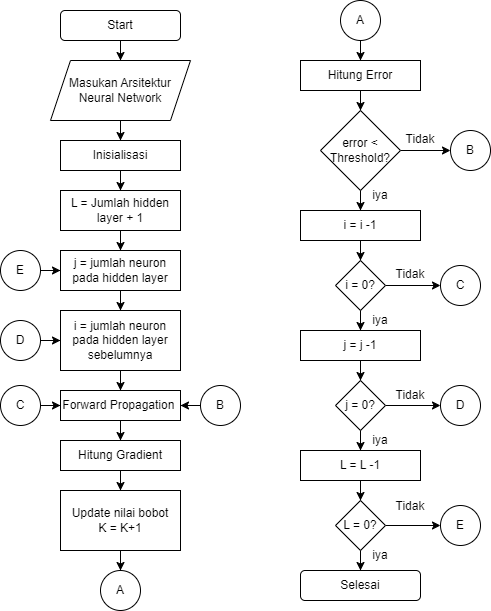

The diagram above was exported from draw.io. Its source (the exported page's mxGraphModel, read from the mxfile embedded in the PNG):
<mxGraphModel dx="1050" dy="629" grid="1" gridSize="10" guides="1" tooltips="1" connect="1" arrows="1" fold="1" page="1" pageScale="1" pageWidth="850" pageHeight="1100" math="0" shadow="0">
  <root>
    <mxCell id="0" />
    <mxCell id="1" parent="0" />
    <mxCell id="Mt6yJzGTRLuFbdHRKsXh-11" style="edgeStyle=orthogonalEdgeStyle;rounded=0;orthogonalLoop=1;jettySize=auto;html=1;" edge="1" parent="1" source="1AfxcTyK73WpYxChOQ4h-1" target="Mt6yJzGTRLuFbdHRKsXh-1">
      <mxGeometry relative="1" as="geometry" />
    </mxCell>
    <mxCell id="1AfxcTyK73WpYxChOQ4h-1" value="Start" style="rounded=1;whiteSpace=wrap;html=1;" parent="1" vertex="1">
      <mxGeometry x="250" y="80" width="120" height="30" as="geometry" />
    </mxCell>
    <mxCell id="Mt6yJzGTRLuFbdHRKsXh-12" style="edgeStyle=orthogonalEdgeStyle;rounded=0;orthogonalLoop=1;jettySize=auto;html=1;" edge="1" parent="1" source="Mt6yJzGTRLuFbdHRKsXh-1" target="Mt6yJzGTRLuFbdHRKsXh-2">
      <mxGeometry relative="1" as="geometry" />
    </mxCell>
    <mxCell id="Mt6yJzGTRLuFbdHRKsXh-1" value="Masukan Arsitektur Neural Network" style="shape=parallelogram;perimeter=parallelogramPerimeter;whiteSpace=wrap;html=1;fixedSize=1;" vertex="1" parent="1">
      <mxGeometry x="240" y="130" width="140" height="60" as="geometry" />
    </mxCell>
    <mxCell id="Mt6yJzGTRLuFbdHRKsXh-13" style="edgeStyle=orthogonalEdgeStyle;rounded=0;orthogonalLoop=1;jettySize=auto;html=1;" edge="1" parent="1" source="Mt6yJzGTRLuFbdHRKsXh-2" target="Mt6yJzGTRLuFbdHRKsXh-3">
      <mxGeometry relative="1" as="geometry" />
    </mxCell>
    <mxCell id="Mt6yJzGTRLuFbdHRKsXh-2" value="Inisialisasi" style="rounded=0;whiteSpace=wrap;html=1;" vertex="1" parent="1">
      <mxGeometry x="250" y="210" width="120" height="30" as="geometry" />
    </mxCell>
    <mxCell id="Mt6yJzGTRLuFbdHRKsXh-16" style="edgeStyle=orthogonalEdgeStyle;rounded=0;orthogonalLoop=1;jettySize=auto;html=1;" edge="1" parent="1" source="Mt6yJzGTRLuFbdHRKsXh-3" target="Mt6yJzGTRLuFbdHRKsXh-4">
      <mxGeometry relative="1" as="geometry" />
    </mxCell>
    <mxCell id="Mt6yJzGTRLuFbdHRKsXh-3" value="L = Jumlah hidden layer + 1" style="rounded=0;whiteSpace=wrap;html=1;" vertex="1" parent="1">
      <mxGeometry x="250" y="260" width="120" height="40" as="geometry" />
    </mxCell>
    <mxCell id="Mt6yJzGTRLuFbdHRKsXh-17" style="edgeStyle=orthogonalEdgeStyle;rounded=0;orthogonalLoop=1;jettySize=auto;html=1;" edge="1" parent="1" source="Mt6yJzGTRLuFbdHRKsXh-4" target="Mt6yJzGTRLuFbdHRKsXh-5">
      <mxGeometry relative="1" as="geometry" />
    </mxCell>
    <mxCell id="Mt6yJzGTRLuFbdHRKsXh-4" value="j = jumlah neuron pada hidden layer" style="rounded=0;whiteSpace=wrap;html=1;" vertex="1" parent="1">
      <mxGeometry x="250" y="320" width="120" height="40" as="geometry" />
    </mxCell>
    <mxCell id="Mt6yJzGTRLuFbdHRKsXh-18" style="edgeStyle=orthogonalEdgeStyle;rounded=0;orthogonalLoop=1;jettySize=auto;html=1;" edge="1" parent="1" source="Mt6yJzGTRLuFbdHRKsXh-5" target="Mt6yJzGTRLuFbdHRKsXh-6">
      <mxGeometry relative="1" as="geometry" />
    </mxCell>
    <mxCell id="Mt6yJzGTRLuFbdHRKsXh-5" value="i = jumlah neuron pada hidden layer sebelumnya" style="rounded=0;whiteSpace=wrap;html=1;" vertex="1" parent="1">
      <mxGeometry x="250" y="380" width="120" height="60" as="geometry" />
    </mxCell>
    <mxCell id="Mt6yJzGTRLuFbdHRKsXh-19" style="edgeStyle=orthogonalEdgeStyle;rounded=0;orthogonalLoop=1;jettySize=auto;html=1;" edge="1" parent="1" source="Mt6yJzGTRLuFbdHRKsXh-6" target="Mt6yJzGTRLuFbdHRKsXh-7">
      <mxGeometry relative="1" as="geometry" />
    </mxCell>
    <mxCell id="Mt6yJzGTRLuFbdHRKsXh-6" value="Forward Propagation&amp;nbsp;" style="rounded=0;whiteSpace=wrap;html=1;" vertex="1" parent="1">
      <mxGeometry x="250" y="460" width="120" height="30" as="geometry" />
    </mxCell>
    <mxCell id="Mt6yJzGTRLuFbdHRKsXh-20" style="edgeStyle=orthogonalEdgeStyle;rounded=0;orthogonalLoop=1;jettySize=auto;html=1;" edge="1" parent="1" source="Mt6yJzGTRLuFbdHRKsXh-7" target="Mt6yJzGTRLuFbdHRKsXh-8">
      <mxGeometry relative="1" as="geometry" />
    </mxCell>
    <mxCell id="Mt6yJzGTRLuFbdHRKsXh-7" value="Hitung Gradient" style="rounded=0;whiteSpace=wrap;html=1;" vertex="1" parent="1">
      <mxGeometry x="250" y="510" width="120" height="30" as="geometry" />
    </mxCell>
    <mxCell id="Mt6yJzGTRLuFbdHRKsXh-21" style="edgeStyle=orthogonalEdgeStyle;rounded=0;orthogonalLoop=1;jettySize=auto;html=1;" edge="1" parent="1" source="Mt6yJzGTRLuFbdHRKsXh-8" target="Mt6yJzGTRLuFbdHRKsXh-9">
      <mxGeometry relative="1" as="geometry" />
    </mxCell>
    <mxCell id="Mt6yJzGTRLuFbdHRKsXh-8" value="Update nilai bobot&lt;div&gt;K = K+1&lt;/div&gt;" style="rounded=0;whiteSpace=wrap;html=1;" vertex="1" parent="1">
      <mxGeometry x="250" y="560" width="120" height="60" as="geometry" />
    </mxCell>
    <mxCell id="Mt6yJzGTRLuFbdHRKsXh-9" value="A" style="ellipse;whiteSpace=wrap;html=1;aspect=fixed;" vertex="1" parent="1">
      <mxGeometry x="290" y="640" width="40" height="40" as="geometry" />
    </mxCell>
    <mxCell id="Mt6yJzGTRLuFbdHRKsXh-32" style="edgeStyle=orthogonalEdgeStyle;rounded=0;orthogonalLoop=1;jettySize=auto;html=1;entryX=0.5;entryY=0;entryDx=0;entryDy=0;" edge="1" parent="1" source="Mt6yJzGTRLuFbdHRKsXh-10" target="Mt6yJzGTRLuFbdHRKsXh-22">
      <mxGeometry relative="1" as="geometry" />
    </mxCell>
    <mxCell id="Mt6yJzGTRLuFbdHRKsXh-10" value="A" style="ellipse;whiteSpace=wrap;html=1;aspect=fixed;" vertex="1" parent="1">
      <mxGeometry x="530" y="70" width="40" height="40" as="geometry" />
    </mxCell>
    <mxCell id="Mt6yJzGTRLuFbdHRKsXh-33" style="edgeStyle=orthogonalEdgeStyle;rounded=0;orthogonalLoop=1;jettySize=auto;html=1;" edge="1" parent="1" source="Mt6yJzGTRLuFbdHRKsXh-22" target="Mt6yJzGTRLuFbdHRKsXh-23">
      <mxGeometry relative="1" as="geometry" />
    </mxCell>
    <mxCell id="Mt6yJzGTRLuFbdHRKsXh-22" value="Hitung Error" style="rounded=0;whiteSpace=wrap;html=1;" vertex="1" parent="1">
      <mxGeometry x="490" y="130" width="120" height="30" as="geometry" />
    </mxCell>
    <mxCell id="Mt6yJzGTRLuFbdHRKsXh-35" style="edgeStyle=orthogonalEdgeStyle;rounded=0;orthogonalLoop=1;jettySize=auto;html=1;" edge="1" parent="1" source="Mt6yJzGTRLuFbdHRKsXh-23" target="Mt6yJzGTRLuFbdHRKsXh-24">
      <mxGeometry relative="1" as="geometry" />
    </mxCell>
    <mxCell id="Mt6yJzGTRLuFbdHRKsXh-51" style="edgeStyle=orthogonalEdgeStyle;rounded=0;orthogonalLoop=1;jettySize=auto;html=1;" edge="1" parent="1" source="Mt6yJzGTRLuFbdHRKsXh-23" target="Mt6yJzGTRLuFbdHRKsXh-43">
      <mxGeometry relative="1" as="geometry" />
    </mxCell>
    <mxCell id="Mt6yJzGTRLuFbdHRKsXh-23" value="error &amp;lt; Threshold?" style="rhombus;whiteSpace=wrap;html=1;" vertex="1" parent="1">
      <mxGeometry x="510" y="180" width="80" height="80" as="geometry" />
    </mxCell>
    <mxCell id="Mt6yJzGTRLuFbdHRKsXh-36" style="edgeStyle=orthogonalEdgeStyle;rounded=0;orthogonalLoop=1;jettySize=auto;html=1;" edge="1" parent="1" source="Mt6yJzGTRLuFbdHRKsXh-24" target="Mt6yJzGTRLuFbdHRKsXh-25">
      <mxGeometry relative="1" as="geometry" />
    </mxCell>
    <mxCell id="Mt6yJzGTRLuFbdHRKsXh-24" value="i = i -1" style="rounded=0;whiteSpace=wrap;html=1;" vertex="1" parent="1">
      <mxGeometry x="490" y="280" width="120" height="30" as="geometry" />
    </mxCell>
    <mxCell id="Mt6yJzGTRLuFbdHRKsXh-37" style="edgeStyle=orthogonalEdgeStyle;rounded=0;orthogonalLoop=1;jettySize=auto;html=1;" edge="1" parent="1" source="Mt6yJzGTRLuFbdHRKsXh-25" target="Mt6yJzGTRLuFbdHRKsXh-26">
      <mxGeometry relative="1" as="geometry" />
    </mxCell>
    <mxCell id="Mt6yJzGTRLuFbdHRKsXh-50" style="edgeStyle=orthogonalEdgeStyle;rounded=0;orthogonalLoop=1;jettySize=auto;html=1;" edge="1" parent="1" source="Mt6yJzGTRLuFbdHRKsXh-25" target="Mt6yJzGTRLuFbdHRKsXh-44">
      <mxGeometry relative="1" as="geometry" />
    </mxCell>
    <mxCell id="Mt6yJzGTRLuFbdHRKsXh-25" value="i = 0?" style="rhombus;whiteSpace=wrap;html=1;" vertex="1" parent="1">
      <mxGeometry x="525" y="330" width="50" height="50" as="geometry" />
    </mxCell>
    <mxCell id="Mt6yJzGTRLuFbdHRKsXh-38" style="edgeStyle=orthogonalEdgeStyle;rounded=0;orthogonalLoop=1;jettySize=auto;html=1;" edge="1" parent="1" source="Mt6yJzGTRLuFbdHRKsXh-26" target="Mt6yJzGTRLuFbdHRKsXh-27">
      <mxGeometry relative="1" as="geometry" />
    </mxCell>
    <mxCell id="Mt6yJzGTRLuFbdHRKsXh-26" value="j = j -1" style="rounded=0;whiteSpace=wrap;html=1;" vertex="1" parent="1">
      <mxGeometry x="490" y="400" width="120" height="30" as="geometry" />
    </mxCell>
    <mxCell id="Mt6yJzGTRLuFbdHRKsXh-39" style="edgeStyle=orthogonalEdgeStyle;rounded=0;orthogonalLoop=1;jettySize=auto;html=1;" edge="1" parent="1" source="Mt6yJzGTRLuFbdHRKsXh-27" target="Mt6yJzGTRLuFbdHRKsXh-28">
      <mxGeometry relative="1" as="geometry" />
    </mxCell>
    <mxCell id="Mt6yJzGTRLuFbdHRKsXh-49" style="edgeStyle=orthogonalEdgeStyle;rounded=0;orthogonalLoop=1;jettySize=auto;html=1;" edge="1" parent="1" source="Mt6yJzGTRLuFbdHRKsXh-27" target="Mt6yJzGTRLuFbdHRKsXh-46">
      <mxGeometry relative="1" as="geometry" />
    </mxCell>
    <mxCell id="Mt6yJzGTRLuFbdHRKsXh-27" value="j = 0?" style="rhombus;whiteSpace=wrap;html=1;" vertex="1" parent="1">
      <mxGeometry x="525" y="450" width="50" height="50" as="geometry" />
    </mxCell>
    <mxCell id="Mt6yJzGTRLuFbdHRKsXh-40" style="edgeStyle=orthogonalEdgeStyle;rounded=0;orthogonalLoop=1;jettySize=auto;html=1;" edge="1" parent="1" source="Mt6yJzGTRLuFbdHRKsXh-28" target="Mt6yJzGTRLuFbdHRKsXh-29">
      <mxGeometry relative="1" as="geometry" />
    </mxCell>
    <mxCell id="Mt6yJzGTRLuFbdHRKsXh-28" value="L = L -1" style="rounded=0;whiteSpace=wrap;html=1;" vertex="1" parent="1">
      <mxGeometry x="490" y="520" width="120" height="30" as="geometry" />
    </mxCell>
    <mxCell id="Mt6yJzGTRLuFbdHRKsXh-42" style="edgeStyle=orthogonalEdgeStyle;rounded=0;orthogonalLoop=1;jettySize=auto;html=1;" edge="1" parent="1" source="Mt6yJzGTRLuFbdHRKsXh-29" target="Mt6yJzGTRLuFbdHRKsXh-41">
      <mxGeometry relative="1" as="geometry" />
    </mxCell>
    <mxCell id="Mt6yJzGTRLuFbdHRKsXh-48" style="edgeStyle=orthogonalEdgeStyle;rounded=0;orthogonalLoop=1;jettySize=auto;html=1;entryX=0;entryY=0.5;entryDx=0;entryDy=0;" edge="1" parent="1" source="Mt6yJzGTRLuFbdHRKsXh-29" target="Mt6yJzGTRLuFbdHRKsXh-47">
      <mxGeometry relative="1" as="geometry" />
    </mxCell>
    <mxCell id="Mt6yJzGTRLuFbdHRKsXh-29" value="L = 0?" style="rhombus;whiteSpace=wrap;html=1;" vertex="1" parent="1">
      <mxGeometry x="525" y="570" width="50" height="50" as="geometry" />
    </mxCell>
    <mxCell id="Mt6yJzGTRLuFbdHRKsXh-41" value="Selesai" style="rounded=1;whiteSpace=wrap;html=1;" vertex="1" parent="1">
      <mxGeometry x="490" y="640" width="120" height="30" as="geometry" />
    </mxCell>
    <mxCell id="Mt6yJzGTRLuFbdHRKsXh-43" value="B" style="ellipse;whiteSpace=wrap;html=1;aspect=fixed;" vertex="1" parent="1">
      <mxGeometry x="640" y="200" width="40" height="40" as="geometry" />
    </mxCell>
    <mxCell id="Mt6yJzGTRLuFbdHRKsXh-44" value="C" style="ellipse;whiteSpace=wrap;html=1;aspect=fixed;" vertex="1" parent="1">
      <mxGeometry x="630" y="335" width="40" height="40" as="geometry" />
    </mxCell>
    <mxCell id="Mt6yJzGTRLuFbdHRKsXh-46" value="D" style="ellipse;whiteSpace=wrap;html=1;aspect=fixed;" vertex="1" parent="1">
      <mxGeometry x="630" y="455" width="40" height="40" as="geometry" />
    </mxCell>
    <mxCell id="Mt6yJzGTRLuFbdHRKsXh-47" value="E" style="ellipse;whiteSpace=wrap;html=1;aspect=fixed;" vertex="1" parent="1">
      <mxGeometry x="630" y="575" width="40" height="40" as="geometry" />
    </mxCell>
    <mxCell id="Mt6yJzGTRLuFbdHRKsXh-57" style="edgeStyle=orthogonalEdgeStyle;rounded=0;orthogonalLoop=1;jettySize=auto;html=1;" edge="1" parent="1" source="Mt6yJzGTRLuFbdHRKsXh-53" target="Mt6yJzGTRLuFbdHRKsXh-6">
      <mxGeometry relative="1" as="geometry" />
    </mxCell>
    <mxCell id="Mt6yJzGTRLuFbdHRKsXh-53" value="B" style="ellipse;whiteSpace=wrap;html=1;aspect=fixed;" vertex="1" parent="1">
      <mxGeometry x="390" y="455" width="40" height="40" as="geometry" />
    </mxCell>
    <mxCell id="Mt6yJzGTRLuFbdHRKsXh-58" style="edgeStyle=orthogonalEdgeStyle;rounded=0;orthogonalLoop=1;jettySize=auto;html=1;" edge="1" parent="1" source="Mt6yJzGTRLuFbdHRKsXh-54" target="Mt6yJzGTRLuFbdHRKsXh-6">
      <mxGeometry relative="1" as="geometry" />
    </mxCell>
    <mxCell id="Mt6yJzGTRLuFbdHRKsXh-54" value="C" style="ellipse;whiteSpace=wrap;html=1;aspect=fixed;" vertex="1" parent="1">
      <mxGeometry x="190" y="455" width="40" height="40" as="geometry" />
    </mxCell>
    <mxCell id="Mt6yJzGTRLuFbdHRKsXh-59" style="edgeStyle=orthogonalEdgeStyle;rounded=0;orthogonalLoop=1;jettySize=auto;html=1;" edge="1" parent="1" source="Mt6yJzGTRLuFbdHRKsXh-55" target="Mt6yJzGTRLuFbdHRKsXh-5">
      <mxGeometry relative="1" as="geometry" />
    </mxCell>
    <mxCell id="Mt6yJzGTRLuFbdHRKsXh-55" value="D" style="ellipse;whiteSpace=wrap;html=1;aspect=fixed;" vertex="1" parent="1">
      <mxGeometry x="190" y="390" width="40" height="40" as="geometry" />
    </mxCell>
    <mxCell id="Mt6yJzGTRLuFbdHRKsXh-60" style="edgeStyle=orthogonalEdgeStyle;rounded=0;orthogonalLoop=1;jettySize=auto;html=1;" edge="1" parent="1" source="Mt6yJzGTRLuFbdHRKsXh-56" target="Mt6yJzGTRLuFbdHRKsXh-4">
      <mxGeometry relative="1" as="geometry" />
    </mxCell>
    <mxCell id="Mt6yJzGTRLuFbdHRKsXh-56" value="E" style="ellipse;whiteSpace=wrap;html=1;aspect=fixed;" vertex="1" parent="1">
      <mxGeometry x="190" y="320" width="40" height="40" as="geometry" />
    </mxCell>
    <mxCell id="Mt6yJzGTRLuFbdHRKsXh-61" value="iya" style="text;html=1;align=center;verticalAlign=middle;whiteSpace=wrap;rounded=0;" vertex="1" parent="1">
      <mxGeometry x="540" y="250" width="60" height="30" as="geometry" />
    </mxCell>
    <mxCell id="Mt6yJzGTRLuFbdHRKsXh-62" value="iya" style="text;html=1;align=center;verticalAlign=middle;whiteSpace=wrap;rounded=0;" vertex="1" parent="1">
      <mxGeometry x="540" y="375" width="60" height="30" as="geometry" />
    </mxCell>
    <mxCell id="Mt6yJzGTRLuFbdHRKsXh-63" value="iya" style="text;html=1;align=center;verticalAlign=middle;whiteSpace=wrap;rounded=0;" vertex="1" parent="1">
      <mxGeometry x="540" y="495" width="60" height="30" as="geometry" />
    </mxCell>
    <mxCell id="Mt6yJzGTRLuFbdHRKsXh-64" value="iya" style="text;html=1;align=center;verticalAlign=middle;whiteSpace=wrap;rounded=0;" vertex="1" parent="1">
      <mxGeometry x="540" y="610" width="60" height="30" as="geometry" />
    </mxCell>
    <mxCell id="Mt6yJzGTRLuFbdHRKsXh-65" value="Tidak" style="text;html=1;align=center;verticalAlign=middle;whiteSpace=wrap;rounded=0;" vertex="1" parent="1">
      <mxGeometry x="580" y="194" width="60" height="30" as="geometry" />
    </mxCell>
    <mxCell id="Mt6yJzGTRLuFbdHRKsXh-66" value="Tidak" style="text;html=1;align=center;verticalAlign=middle;whiteSpace=wrap;rounded=0;" vertex="1" parent="1">
      <mxGeometry x="570" y="329" width="60" height="30" as="geometry" />
    </mxCell>
    <mxCell id="Mt6yJzGTRLuFbdHRKsXh-67" value="Tidak" style="text;html=1;align=center;verticalAlign=middle;whiteSpace=wrap;rounded=0;" vertex="1" parent="1">
      <mxGeometry x="570" y="450" width="60" height="30" as="geometry" />
    </mxCell>
    <mxCell id="Mt6yJzGTRLuFbdHRKsXh-68" value="Tidak" style="text;html=1;align=center;verticalAlign=middle;whiteSpace=wrap;rounded=0;" vertex="1" parent="1">
      <mxGeometry x="570" y="561" width="60" height="30" as="geometry" />
    </mxCell>
  </root>
</mxGraphModel>